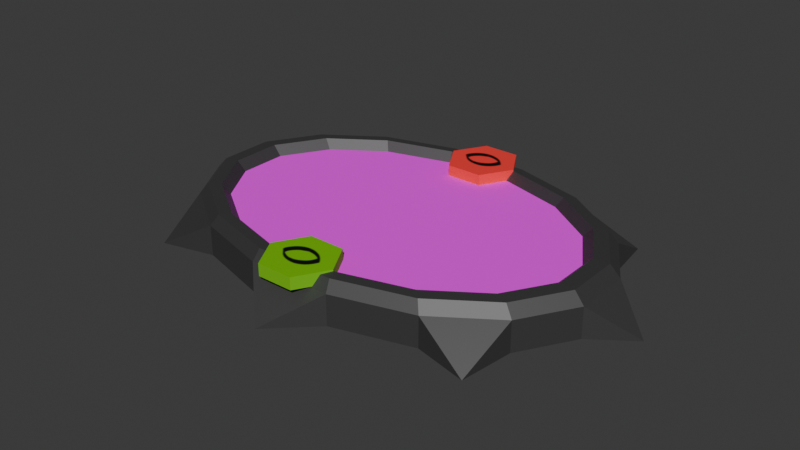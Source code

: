 # Source: minion_frame_1.blend  (saved by Blender 5.1.30; exported with 4.5.12 LTS)
import bpy
from mathutils import Matrix  # noqa: F401  (used for matrix-valued properties, if any)

bpy.ops.wm.read_factory_settings(use_empty=True)
scene = bpy.context.scene
scene.name = 'Scene'

# ---- images (referenced by path relative to the original .blend; pixels are not part of the script)
import os
ASSET_DIR = os.environ.get("B2B_ASSET_DIR", "")  # directory of the original .blend (textures are referenced by path, not embedded)
HERE = os.path.dirname(os.path.abspath(__file__))  # packed textures are extracted next to this script under _unpacked/

def load_image(name, relpath, width, height, colorspace="sRGB"):
    """Load a texture the original file referenced (path relative to the .blend, or extracted next to this script)."""
    p = next((c for c in (os.path.join(HERE, relpath), os.path.join(ASSET_DIR, relpath)) if relpath and os.path.exists(c)), "")
    if p:
        img = bpy.data.images.load(p, check_existing=True)
        img.name = name
    else:  # same state as the original file: an image datablock whose file is absent (Cycles renders it pink)
        img = bpy.data.images.new(name, width, height)
        img.source = "FILE"
        img.filepath = "//" + (relpath or name)
    img.colorspace_settings.name = colorspace
    return img
img_empty_png = load_image('empty.png', 'empty.png', 1024, 1024, 'sRGB')
img_life_0 = load_image('life_0', '_unpacked/life_0.5ddb3371.png', 128, 128, 'sRGB')
img_attack_0 = load_image('attack_0', '_unpacked/attack_0.8dd56b66.png', 128, 128, 'sRGB')

# ---- materials (node trees are filled in below, after node groups)
mat_frame_base = bpy.data.materials.new('frame_base')
mat_frame_base.preview_render_type = 'CUBE'
mat_frame_texture = bpy.data.materials.new('frame_texture')
mat_frame_texture.preview_render_type = 'CUBE'
mat_life_label = bpy.data.materials.new('life_label')
mat_life_label.diffuse_color = (1.0, 0.045, 0.04159, 1.0)
mat_life_texture = bpy.data.materials.new('life_texture')
mat_attack_label = bpy.data.materials.new('attack_label')
mat_attack_label.diffuse_color = (0.1791, 0.5317, 5.851e-05, 1.0)
mat_attack_texture = bpy.data.materials.new('attack_texture')

# ---- material node trees
mat_frame_base.use_nodes = True; mat_frame_base.node_tree.nodes.clear()
_N = mat_frame_base.node_tree.nodes; _L = mat_frame_base.node_tree.links
n0 = _N.new('ShaderNodeBsdfPrincipled'); n0.name = 'Principled BSDF'; n0.location = (-200, 100)
n0.inputs[0].default_value = (0.1205, 0.1205, 0.1205, 1.0)
n0.inputs[1].default_value = 0.8
n0.inputs[2].default_value = 0.6
n1 = _N.new('ShaderNodeOutputMaterial'); n1.name = 'Material Output'; n1.location = (200, 100)
_L.new(n0.outputs[0], n1.inputs[0])
n1.is_active_output = True
mat_frame_texture.use_nodes = True; mat_frame_texture.node_tree.nodes.clear()
_N = mat_frame_texture.node_tree.nodes; _L = mat_frame_texture.node_tree.links
n0 = _N.new('ShaderNodeBsdfPrincipled'); n0.name = 'Principled BSDF'; n0.location = (-200, 100)
n0.inputs[2].default_value = 1.0
n1 = _N.new('ShaderNodeOutputMaterial'); n1.name = 'Material Output'; n1.location = (200, 100)
n2 = _N.new('ShaderNodeTexImage'); n2.name = 'Image Texture'; n2.location = (-490, 75)
n2.image = img_empty_png
_L.new(n0.outputs[0], n1.inputs[0])
_L.new(n2.outputs[0], n0.inputs[0])
n1.is_active_output = True
mat_life_label.use_nodes = True; mat_life_label.node_tree.nodes.clear()
_N = mat_life_label.node_tree.nodes; _L = mat_life_label.node_tree.links
n0 = _N.new('ShaderNodeBsdfPrincipled'); n0.name = 'Principled BSDF'; n0.location = (10, 300)
n0.inputs[0].default_value = (1.0, 0.045, 0.04159, 1.0)
n0.inputs[2].default_value = 1.0
n1 = _N.new('ShaderNodeOutputMaterial'); n1.name = 'Material Output'; n1.location = (300, 300)
_L.new(n0.outputs[0], n1.inputs[0])
n1.is_active_output = True
mat_life_texture.use_nodes = True; mat_life_texture.node_tree.nodes.clear()
_N = mat_life_texture.node_tree.nodes; _L = mat_life_texture.node_tree.links
n0 = _N.new('ShaderNodeBsdfPrincipled'); n0.name = 'Principled BSDF'; n0.location = (10, 300)
n1 = _N.new('ShaderNodeOutputMaterial'); n1.name = 'Material Output'; n1.location = (300, 300)
n2 = _N.new('ShaderNodeTexImage'); n2.name = 'Image Texture'; n2.location = (-440, 210)
n2.label = 'BASE COLOR'
n2.image = img_life_0
_L.new(n0.outputs[0], n1.inputs[0])
_L.new(n2.outputs[0], n0.inputs[0])
n1.is_active_output = True
mat_attack_label.use_nodes = True; mat_attack_label.node_tree.nodes.clear()
_N = mat_attack_label.node_tree.nodes; _L = mat_attack_label.node_tree.links
n0 = _N.new('ShaderNodeBsdfPrincipled'); n0.name = 'Principled BSDF'; n0.location = (10, 300)
n0.inputs[0].default_value = (0.1791, 0.5317, 5.851e-05, 1.0)
n0.inputs[2].default_value = 1.0
n1 = _N.new('ShaderNodeOutputMaterial'); n1.name = 'Material Output'; n1.location = (300, 300)
_L.new(n0.outputs[0], n1.inputs[0])
n1.is_active_output = True
mat_attack_texture.use_nodes = True; mat_attack_texture.node_tree.nodes.clear()
_N = mat_attack_texture.node_tree.nodes; _L = mat_attack_texture.node_tree.links
n0 = _N.new('ShaderNodeBsdfPrincipled'); n0.name = 'Principled BSDF'; n0.location = (10, 300)
n1 = _N.new('ShaderNodeOutputMaterial'); n1.name = 'Material Output'; n1.location = (300, 300)
n2 = _N.new('ShaderNodeTexImage'); n2.name = 'Image Texture'; n2.location = (-440, 210)
n2.label = 'BASE COLOR'
n2.image = img_attack_0
_L.new(n0.outputs[0], n1.inputs[0])
_L.new(n2.outputs[0], n0.inputs[0])
n1.is_active_output = True

# ---- world
world_world = bpy.data.worlds.new('World'); scene.world = world_world
world_world.use_nodes = True; world_world.node_tree.nodes.clear()
_N = world_world.node_tree.nodes; _L = world_world.node_tree.links
n0 = _N.new('ShaderNodeOutputWorld'); n0.name = 'World Output'; n0.location = (200, 100)
n1 = _N.new('ShaderNodeBackground'); n1.name = 'Background'; n1.location = (-200, 100)
n1.inputs[0].default_value = (0.05088, 0.05088, 0.05088, 1.0)
_L.new(n1.outputs[0], n0.inputs[0])
n0.is_active_output = True
world_world.color = (0.05088, 0.05088, 0.05088)
world_world.sun_shadow_jitter_overblur = 0.0

# ---- meshes
me_frame = bpy.data.meshes.new('frame')
me_frame.from_pydata([(0.4108, 1.434, 0.0), (0.4108, 1.434, 0.3), (1.184, 1.217, 0.0), (1.184, 1.217, 0.3), (1.777, 0.8158, 0.0), (1.777, 0.8158, 0.3), (2.099, 0.2898, 0.0), (2.099, 0.2898, 0.3), (2.102, -0.2802, 0.0), (2.102, -0.2802, 0.3), (1.785, -0.8076, 0.0), (1.785, -0.8076, 0.3), (1.196, -1.212, 0.0), (1.196, -1.212, 0.3), (0.4249, -1.432, 0.0), (0.4249, -1.432, 0.3), (-0.4108, -1.434, 0.0), (-0.4108, -1.434, 0.3), (-1.184, -1.217, 0.0), (-1.184, -1.217, 0.3), (-1.777, -0.8158, 0.0), (-1.777, -0.8158, 0.3), (-2.099, -0.2898, 0.0), (-2.099, -0.2898, 0.3), (-2.102, 0.2802, 0.0), (-2.102, 0.2802, 0.3), (-1.785, 0.8076, 0.0), (-1.785, 0.8076, 0.3), (-1.196, 1.212, 0.0), (-1.196, 1.212, 0.3), (-0.4249, 1.432, 0.0), (-0.4249, 1.432, 0.3), (-2.501, -0.00679, 0.0), (-1.717, 1.34, 0.0), (-0.007981, 1.833, 0.0), (1.705, 1.348, 0.0), (2.501, 0.00679, 0.0), (1.717, -1.34, 0.0), (0.00798, -1.833, 0.0), (-1.705, -1.348, 0.0), (1.128, 1.16, 0.408), (0.3914, 1.366, 0.408), (1.693, 0.7773, 0.408), (2.0, 0.2762, 0.408), (2.003, -0.267, 0.408), (1.701, -0.7695, 0.408), (1.14, -1.155, 0.408), (0.4049, -1.364, 0.408), (-0.3914, -1.366, 0.408), (-1.128, -1.16, 0.408), (-1.693, -0.7773, 0.408), (-2.0, -0.2762, 0.408), (-2.003, 0.267, 0.408), (-1.701, 0.7695, 0.408), (-1.14, 1.155, 0.408), (-0.4049, 1.364, 0.408), (1.047, 1.077, 0.4163), (0.3632, 1.268, 0.4163), (1.571, 0.7214, 0.4163), (1.856, 0.2563, 0.4163), (1.859, -0.2478, 0.4163), (1.578, -0.7141, 0.4163), (1.057, -1.072, 0.4163), (0.3757, -1.266, 0.4163), (-0.3632, -1.268, 0.4163), (-1.047, -1.077, 0.4163), (-1.571, -0.7214, 0.4163), (-1.856, -0.2563, 0.4163), (-1.859, 0.2478, 0.4163), (-1.578, 0.7141, 0.4163), (-1.057, 1.072, 0.4163), (-0.3757, 1.266, 0.4163), (0.9957, 1.024, 0.3241), (0.3455, 1.206, 0.3241), (1.494, 0.6861, 0.3241), (1.765, 0.2438, 0.3241), (1.768, -0.2357, 0.3241), (1.501, -0.6792, 0.3241), (1.006, -1.019, 0.3241), (0.3574, -1.204, 0.3241), (-0.3455, -1.206, 0.3241), (-0.9957, -1.024, 0.3241), (-1.494, -0.6861, 0.3241), (-1.765, -0.2438, 0.3241), (-1.768, 0.2357, 0.3241), (-1.501, 0.6792, 0.3241), (-1.006, 1.019, 0.3241), (-0.3574, 1.204, 0.3241)], [], [(0, 1, 3, 2), (2, 3, 35), (4, 5, 7, 6), (6, 7, 36), (8, 9, 11, 10), (13, 12, 37), (12, 13, 15, 14), (16, 14, 38), (16, 17, 19, 18), (19, 21, 39), (20, 21, 23, 22), (23, 25, 32), (24, 25, 27, 26), (27, 29, 33), (5, 3, 40, 42), (28, 29, 31, 30), (31, 1, 34), (0, 2, 4, 6, 8, 10, 12, 14, 16, 18, 20, 22, 24, 26, 28, 30), (22, 23, 32), (25, 24, 32), (24, 22, 32), (26, 27, 33), (29, 28, 33), (28, 26, 33), (30, 31, 34), (1, 0, 34), (0, 30, 34), (5, 4, 35), (4, 2, 35), (3, 5, 35), (9, 8, 36), (8, 6, 36), (7, 9, 36), (12, 10, 37), (11, 13, 37), (10, 11, 37), (15, 17, 38), (14, 15, 38), (17, 16, 38), (18, 19, 39), (21, 20, 39), (20, 18, 39), (47, 46, 62, 63), (15, 13, 46, 47), (25, 23, 51, 52), (11, 9, 44, 45), (21, 19, 49, 50), (31, 29, 54, 55), (7, 5, 42, 43), (17, 15, 47, 48), (3, 1, 41, 40), (27, 25, 52, 53), (13, 11, 45, 46), (23, 21, 50, 51), (1, 31, 55, 41), (9, 7, 43, 44), (19, 17, 48, 49), (29, 27, 53, 54), (68, 67, 83, 84), (55, 54, 70, 71), (48, 47, 63, 64), (40, 41, 57, 56), (41, 55, 71, 57), (49, 48, 64, 65), (42, 40, 56, 58), (50, 49, 65, 66), (43, 42, 58, 59), (51, 50, 66, 67), (44, 43, 59, 60), (52, 51, 67, 68), (45, 44, 60, 61), (53, 52, 68, 69), (46, 45, 61, 62), (54, 53, 69, 70), (72, 73, 87, 86, 85, 84, 83, 82, 81, 80, 79, 78, 77, 76, 75, 74), (61, 60, 76, 77), (69, 68, 84, 85), (62, 61, 77, 78), (70, 69, 85, 86), (63, 62, 78, 79), (71, 70, 86, 87), (64, 63, 79, 80), (56, 57, 73, 72), (57, 71, 87, 73), (65, 64, 80, 81), (58, 56, 72, 74), (66, 65, 81, 82), (59, 58, 74, 75), (67, 66, 82, 83), (60, 59, 75, 76)])
me_frame.polygons.foreach_set('material_index', [0, 0, 0, 0, 0, 0, 0, 0, 0, 0, 0, 0, 0, 0, 0, 0, 0, 0, 0, 0, 0, 0, 0, 0, 0, 0, 0, 0, 0, 0, 0, 0, 0, 0, 0, 0, 0, 0, 0, 0, 0, 0, 0, 0, 0, 0, 0, 0, 0, 0, 0, 0, 0, 0, 0, 0, 0, 0, 0, 0, 0, 0, 0, 0, 0, 0, 0, 0, 0, 0, 0, 0, 0, 0, 1, 0, 0, 0, 0, 0, 0, 0, 0, 0, 0, 0, 0, 0, 0, 0])
_uv = me_frame.uv_layers.new(name='UVMap')
_uv.uv.foreach_set('vector', [1.0, 0.5, 1.0, 1.0, 0.9375, 1.0, 0.9375, 0.5, 0.9375, 0.5, 0.9375, 1.0, 0.9375, 0.5, 0.875, 0.5, 0.875, 1.0, 0.8125, 1.0, 0.8125, 0.5, 0.8125, 0.5, 0.8125, 1.0, 0.8125, 0.5, 0.75, 0.5, 0.75, 1.0, 0.6875, 1.0, 0.6875, 0.5, 0.625, 1.0, 0.625, 0.5, 0.625, 1.0, 0.625, 0.5, 0.625, 1.0, 0.5625, 1.0, 0.5625, 0.5, 0.75, 0.01, 0.8418, 0.02827, 0.75, 0.01, 0.5, 0.5, 0.5, 1.0, 0.4375, 1.0, 0.4375, 0.5, 0.1582, 0.02827, 0.08029, 0.08029, 0.1582, 0.02827, 0.375, 0.5, 0.375, 1.0, 0.3125, 1.0, 0.3125, 0.5, 0.02827, 0.1582, 0.01, 0.25, 0.02827, 0.1582, 0.25, 0.5, 0.25, 1.0, 0.1875, 1.0, 0.1875, 0.5, 0.02827, 0.3418, 0.08029, 0.4197, 0.02827, 0.3418, 0.4197, 0.4197, 0.3418, 0.4717, 0.3418, 0.4717, 0.4197, 0.4197, 0.125, 0.5, 0.125, 1.0, 0.0625, 1.0, 0.0625, 0.5, 0.1582, 0.4717, 0.25, 0.49, 0.1582, 0.4717, 0.75, 0.49, 0.8418, 0.4717, 0.9197, 0.4197, 0.9717, 0.3418, 0.99, 0.25, 0.9717, 0.1582, 0.9197, 0.08029, 0.8418, 0.02827, 0.75, 0.01, 0.6582, 0.02827, 0.5803, 0.08029, 0.5283, 0.1582, 0.51, 0.25, 0.5283, 0.3418, 0.5803, 0.4197, 0.6582, 0.4717, 0.3125, 0.5, 0.3125, 1.0, 0.3125, 0.5, 0.25, 1.0, 0.25, 0.5, 0.25, 1.0, 0.51, 0.25, 0.5283, 0.1582, 0.51, 0.25, 0.1875, 0.5, 0.1875, 1.0, 0.1875, 0.5, 0.125, 1.0, 0.125, 0.5, 0.125, 1.0, 0.5803, 0.4197, 0.5283, 0.3418, 0.5803, 0.4197, 0.0625, 0.5, 0.0625, 1.0, 0.0625, 0.5, 1.0, 1.0, 1.0, 0.5, 1.0, 1.0, 0.75, 0.49, 0.6582, 0.4717, 0.75, 0.49, 0.875, 1.0, 0.875, 0.5, 0.875, 1.0, 0.9197, 0.4197, 0.8418, 0.4717, 0.9197, 0.4197, 0.3418, 0.4717, 0.4197, 0.4197, 0.3418, 0.4717, 0.75, 1.0, 0.75, 0.5, 0.75, 1.0, 0.99, 0.25, 0.9717, 0.3418, 0.99, 0.25, 0.4717, 0.3418, 0.49, 0.25, 0.4717, 0.3418, 0.9197, 0.08029, 0.9717, 0.1582, 0.9197, 0.08029, 0.4717, 0.1582, 0.4197, 0.08029, 0.4717, 0.1582, 0.6875, 0.5, 0.6875, 1.0, 0.6875, 0.5, 0.3418, 0.02827, 0.25, 0.01, 0.3418, 0.02827, 0.5625, 0.5, 0.5625, 1.0, 0.5625, 0.5, 0.5, 1.0, 0.5, 0.5, 0.5, 1.0, 0.4375, 0.5, 0.4375, 1.0, 0.4375, 0.5, 0.375, 1.0, 0.375, 0.5, 0.375, 1.0, 0.5803, 0.08029, 0.6582, 0.02827, 0.5803, 0.08029, 0.5625, 1.0, 0.625, 1.0, 0.625, 1.0, 0.5625, 1.0, 0.5625, 1.0, 0.625, 1.0, 0.625, 1.0, 0.5625, 1.0, 0.01, 0.25, 0.02827, 0.1582, 0.02827, 0.1582, 0.01, 0.25, 0.6875, 1.0, 0.75, 1.0, 0.75, 1.0, 0.6875, 1.0, 0.08029, 0.08029, 0.1582, 0.02827, 0.1582, 0.02827, 0.08029, 0.08029, 0.0625, 1.0, 0.125, 1.0, 0.125, 1.0, 0.0625, 1.0, 0.8125, 1.0, 0.875, 1.0, 0.875, 1.0, 0.8125, 1.0, 0.25, 0.01, 0.3418, 0.02827, 0.3418, 0.02827, 0.25, 0.01, 0.9375, 1.0, 1.0, 1.0, 1.0, 1.0, 0.9375, 1.0, 0.1875, 1.0, 0.25, 1.0, 0.25, 1.0, 0.1875, 1.0, 0.4197, 0.08029, 0.4717, 0.1582, 0.4717, 0.1582, 0.4197, 0.08029, 0.3125, 1.0, 0.375, 1.0, 0.375, 1.0, 0.3125, 1.0, 0.25, 0.49, 0.1582, 0.4717, 0.1582, 0.4717, 0.25, 0.49, 0.49, 0.25, 0.4717, 0.3418, 0.4717, 0.3418, 0.49, 0.25, 0.4375, 1.0, 0.5, 1.0, 0.5, 1.0, 0.4375, 1.0, 0.08029, 0.4197, 0.02827, 0.3418, 0.02827, 0.3418, 0.08029, 0.4197, 0.01, 0.25, 0.02827, 0.1582, 0.6229, 0.01614, 0.4479, 0.02727, 0.0625, 1.0, 0.125, 1.0, 0.125, 1.0, 0.0625, 1.0, 0.25, 0.01, 0.3418, 0.02827, 0.3418, 0.02827, 0.25, 0.01, 0.9375, 1.0, 1.0, 1.0, 1.0, 1.0, 0.9375, 1.0, 0.25, 0.49, 0.1582, 0.4717, 0.1582, 0.4717, 0.25, 0.49, 0.4375, 1.0, 0.5, 1.0, 0.5, 1.0, 0.4375, 1.0, 0.4197, 0.4197, 0.3418, 0.4717, 0.3418, 0.4717, 0.4197, 0.4197, 0.08029, 0.08029, 0.1582, 0.02827, 0.1582, 0.02827, 0.08029, 0.08029, 0.8125, 1.0, 0.875, 1.0, 0.875, 1.0, 0.8125, 1.0, 0.3125, 1.0, 0.375, 1.0, 0.375, 1.0, 0.3125, 1.0, 0.49, 0.25, 0.4717, 0.3418, 0.4717, 0.3418, 0.49, 0.25, 0.01, 0.25, 0.02827, 0.1582, 0.02827, 0.1582, 0.01, 0.25, 0.6875, 1.0, 0.75, 1.0, 0.75, 1.0, 0.6875, 1.0, 0.1875, 1.0, 0.25, 1.0, 0.25, 1.0, 0.1875, 1.0, 0.4197, 0.08029, 0.4717, 0.1582, 0.4717, 0.1582, 0.4197, 0.08029, 0.08029, 0.4197, 0.02827, 0.3418, 0.02827, 0.3418, 0.08029, 0.4197, 0.0747, 0.785, -0.001085, 0.6008, -0.0005827, 0.4013, 0.07613, 0.2168, 0.2174, 0.07542, 0.4016, -0.001313, 0.6009, -0.001727, 0.7848, 0.07424, 0.9253, 0.215, 1.001, 0.3992, 1.001, 0.5987, 0.9239, 0.7832, 0.7826, 0.9246, 0.5984, 1.001, 0.3991, 1.002, 0.2152, 0.9258, 0.6875, 1.0, 0.75, 1.0, 0.75, 1.0, 0.6875, 1.0, 0.1875, 1.0, 0.25, 1.0, 0.25, 1.0, 0.1875, 1.0, 0.4197, 0.08029, 0.4717, 0.1582, 0.7392, 0.9133, 0.8698, 0.7673, 0.08029, 0.4197, 0.02827, 0.3418, 0.2826, 0.1123, 0.1519, 0.2583, 0.5625, 1.0, 0.625, 1.0, 0.625, 1.0, 0.5625, 1.0, 0.0625, 1.0, 0.125, 1.0, 0.125, 1.0, 0.0625, 1.0, 0.25, 0.01, 0.3418, 0.02827, 0.9458, 0.5825, 0.9556, 0.3872, 0.9375, 1.0, 1.0, 1.0, 1.0, 1.0, 0.9375, 1.0, 0.25, 0.49, 0.1582, 0.4717, 0.07598, 0.4431, 0.06623, 0.6385, 0.4375, 1.0, 0.5, 1.0, 0.5, 1.0, 0.4375, 1.0, 0.4197, 0.4197, 0.3418, 0.4717, 0.1242, 0.8147, 0.241, 0.945, 0.08029, 0.08029, 0.1582, 0.02827, 0.8976, 0.2109, 0.7808, 0.08062, 0.8125, 1.0, 0.875, 1.0, 0.875, 1.0, 0.8125, 1.0, 0.3125, 1.0, 0.375, 1.0, 0.375, 1.0, 0.3125, 1.0, 0.49, 0.25, 0.4717, 0.3418, 0.3989, 1.01, 0.5739, 0.9984])
me_frame.materials.append(mat_frame_base)
me_frame.materials.append(mat_frame_texture)
me_frame.update()
me_life_label = bpy.data.meshes.new('life_label')
me_life_label.from_pydata([(0.18, 1.578, 0.31), (0.18, 1.578, 0.31), (0.18, 1.578, 0.31), (0.18, 1.578, 0.43), (0.18, 1.578, 0.43), (0.36, 1.267, 0.31), (0.36, 1.267, 0.31), (0.36, 1.267, 0.31), (0.36, 1.267, 0.43), (0.36, 1.267, 0.43), (0.18, 0.9549, 0.31), (0.18, 0.9549, 0.31), (0.18, 0.9549, 0.31), (0.18, 0.9549, 0.43), (0.18, 0.9549, 0.43), (-0.18, 0.9549, 0.31), (-0.18, 0.9549, 0.31), (-0.18, 0.9549, 0.31), (-0.18, 0.9549, 0.43), (-0.18, 0.9549, 0.43), (-0.36, 1.267, 0.31), (-0.36, 1.267, 0.31), (-0.36, 1.267, 0.31), (-0.36, 1.267, 0.43), (-0.36, 1.267, 0.43), (-0.18, 1.578, 0.31), (-0.18, 1.578, 0.31), (-0.18, 1.578, 0.31), (-0.18, 1.578, 0.43), (-0.18, 1.578, 0.43), (0.18, 1.578, 0.43), (0.36, 1.267, 0.43), (0.18, 0.9549, 0.43), (-0.18, 0.9549, 0.43), (-0.36, 1.267, 0.43), (-0.18, 1.578, 0.43)], [], [(1, 3, 8), (1, 8, 6), (7, 9, 14), (7, 14, 12), (11, 13, 18), (11, 18, 16), (17, 19, 23), (17, 23, 21), (22, 24, 29), (22, 29, 27), (26, 28, 4), (26, 4, 2), (25, 0, 5), (5, 10, 15), (15, 20, 25), (5, 15, 25), (32, 31, 30), (30, 35, 34), (34, 33, 32), (30, 34, 32)])
me_life_label.polygons.foreach_set('material_index', [0, 0, 0, 0, 0, 0, 0, 0, 0, 0, 0, 0, 0, 0, 0, 0, 1, 1, 1, 1])
_uv = me_life_label.uv_layers.new(name='UVMap')
_uv.uv.foreach_set('vector', [1.0, 0.5, 1.0, 1.0, 0.8333, 1.0, 1.0, 0.5, 0.8333, 1.0, 0.8333, 0.5, 0.8333, 0.5, 0.8333, 1.0, 0.6667, 1.0, 0.8333, 0.5, 0.6667, 1.0, 0.6667, 0.5, 0.6667, 0.5, 0.6667, 1.0, 0.5, 1.0, 0.6667, 0.5, 0.5, 1.0, 0.5, 0.5, 0.5, 0.5, 0.5, 1.0, 0.3333, 1.0, 0.5, 0.5, 0.3333, 1.0, 0.3333, 0.5, 0.3333, 0.5, 0.3333, 1.0, 0.1667, 1.0, 0.3333, 0.5, 0.1667, 1.0, 0.1667, 0.5, 0.1667, 0.5, 0.1667, 1.0, -8.941e-08, 1.0, 0.1667, 0.5, -8.941e-08, 1.0, -8.941e-08, 0.5, 0.5422, 0.37, 0.75, 0.49, 0.9578, 0.37, 0.9578, 0.37, 0.9578, 0.13, 0.75, 0.01, 0.75, 0.01, 0.5422, 0.13, 0.5422, 0.37, 0.9578, 0.37, 0.75, 0.01, 0.5422, 0.37, 1.04, 0.8118, 0.5009, 1.123, -0.03792, 0.8119, -0.03792, 0.8119, -0.03798, 0.1898, 0.5008, -0.1213, 0.5008, -0.1213, 1.04, 0.1897, 1.04, 0.8118, -0.03792, 0.8119, 0.5008, -0.1213, 1.04, 0.8118])
me_life_label.materials.append(mat_life_label)
me_life_label.materials.append(mat_life_texture)
me_life_label.update()
me_life_label.normals_split_custom_set([tuple(v) for v in zip(*[iter([0.866, 0.5, 0.0, 0.866, 0.5, 0.0, 0.866, 0.5, 0.0, 0.866, 0.5, 0.0, 0.866, 0.5, 0.0, 0.866, 0.5, 0.0, 0.866, -0.5, 0.0, 0.866, -0.5, 0.0, 0.866, -0.5, 0.0, 0.866, -0.5, 0.0, 0.866, -0.5, 0.0, 0.866, -0.5, 0.0, 0.0, -1.0, 0.0, 0.0, -1.0, 0.0, 0.0, -1.0, 0.0, 0.0, -1.0, 0.0, 0.0, -1.0, 0.0, 0.0, -1.0, 0.0, -0.866, -0.5, 0.0, -0.866, -0.5, 0.0, -0.866, -0.5, 0.0, -0.866, -0.5, 0.0, -0.866, -0.5, 0.0, -0.866, -0.5, 0.0, -0.866, 0.5, 0.0, -0.866, 0.5, 0.0, -0.866, 0.5, 0.0, -0.866, 0.5, 0.0, -0.866, 0.5, 0.0, -0.866, 0.5, 0.0, 0.0, 1.0, 0.0, 0.0, 1.0, 0.0, 0.0, 1.0, 0.0, 0.0, 1.0, 0.0, 0.0, 1.0, 0.0, 0.0, 1.0, 0.0, 0.0, 0.0, -1.0, 0.0, 0.0, -1.0, 0.0, 0.0, -1.0, 0.0, 0.0, -1.0, 0.0, 0.0, -1.0, 0.0, 0.0, -1.0, 0.0, 0.0, -1.0, 0.0, 0.0, -1.0, 0.0, 0.0, -1.0, 0.0, 0.0, -1.0, 0.0, 0.0, -1.0, 0.0, 0.0, -1.0, 0.0, 0.0, 1.0, 0.0, 0.0, 1.0, 0.0, 0.0, 1.0, 0.0, 0.0, 1.0, 0.0, 0.0, 1.0, 0.0, 0.0, 1.0, 0.0, 0.0, 1.0, 0.0, 0.0, 1.0, 0.0, 0.0, 1.0, 0.0, 0.0, 1.0, 0.0, 0.0, 1.0, 0.0, 0.0, 1.0])] * 3)])
me_attack_label = bpy.data.meshes.new('attack_label')
me_attack_label.from_pydata([(0.18, -0.9586, 0.31), (0.18, -0.9586, 0.31), (0.18, -0.9586, 0.31), (0.18, -0.9586, 0.43), (0.18, -0.9586, 0.43), (0.36, -1.27, 0.31), (0.36, -1.27, 0.31), (0.36, -1.27, 0.31), (0.36, -1.27, 0.43), (0.36, -1.27, 0.43), (0.18, -1.582, 0.31), (0.18, -1.582, 0.31), (0.18, -1.582, 0.31), (0.18, -1.582, 0.43), (0.18, -1.582, 0.43), (-0.18, -1.582, 0.31), (-0.18, -1.582, 0.31), (-0.18, -1.582, 0.31), (-0.18, -1.582, 0.43), (-0.18, -1.582, 0.43), (-0.36, -1.27, 0.31), (-0.36, -1.27, 0.31), (-0.36, -1.27, 0.31), (-0.36, -1.27, 0.43), (-0.36, -1.27, 0.43), (-0.18, -0.9586, 0.31), (-0.18, -0.9586, 0.31), (-0.18, -0.9586, 0.31), (-0.18, -0.9586, 0.43), (-0.18, -0.9586, 0.43), (0.18, -0.9586, 0.43), (0.36, -1.27, 0.43), (0.18, -1.582, 0.43), (-0.18, -1.582, 0.43), (-0.36, -1.27, 0.43), (-0.18, -0.9586, 0.43)], [], [(1, 3, 8), (1, 8, 6), (7, 9, 14), (7, 14, 12), (11, 13, 18), (11, 18, 16), (17, 19, 23), (17, 23, 21), (22, 24, 29), (22, 29, 27), (26, 28, 4), (26, 4, 2), (25, 0, 5), (5, 10, 15), (15, 20, 25), (5, 15, 25), (32, 31, 30), (30, 35, 34), (34, 33, 32), (30, 34, 32)])
me_attack_label.polygons.foreach_set('material_index', [0, 0, 0, 0, 0, 0, 0, 0, 0, 0, 0, 0, 0, 0, 0, 0, 1, 1, 1, 1])
_uv = me_attack_label.uv_layers.new(name='UVMap')
_uv.uv.foreach_set('vector', [1.0, 0.5, 1.0, 1.0, 0.8333, 1.0, 1.0, 0.5, 0.8333, 1.0, 0.8333, 0.5, 0.8333, 0.5, 0.8333, 1.0, 0.6667, 1.0, 0.8333, 0.5, 0.6667, 1.0, 0.6667, 0.5, 0.6667, 0.5, 0.6667, 1.0, 0.5, 1.0, 0.6667, 0.5, 0.5, 1.0, 0.5, 0.5, 0.5, 0.5, 0.5, 1.0, 0.3333, 1.0, 0.5, 0.5, 0.3333, 1.0, 0.3333, 0.5, 0.3333, 0.5, 0.3333, 1.0, 0.1667, 1.0, 0.3333, 0.5, 0.1667, 1.0, 0.1667, 0.5, 0.1667, 0.5, 0.1667, 1.0, -8.941e-08, 1.0, 0.1667, 0.5, -8.941e-08, 1.0, -8.941e-08, 0.5, 0.5422, 0.37, 0.75, 0.49, 0.9578, 0.37, 0.9578, 0.37, 0.9578, 0.13, 0.75, 0.01, 0.75, 0.01, 0.5422, 0.13, 0.5422, 0.37, 0.9578, 0.37, 0.75, 0.01, 0.5422, 0.37, 1.045, 0.8205, 0.4952, 1.137, -0.05364, 0.819, -0.05364, 0.819, -0.05276, 0.1848, 0.4969, -0.1315, 0.4969, -0.1315, 1.046, 0.1863, 1.045, 0.8205, -0.05364, 0.819, 0.4969, -0.1315, 1.045, 0.8205])
me_attack_label.materials.append(mat_attack_label)
me_attack_label.materials.append(mat_attack_texture)
me_attack_label.update()
me_attack_label.normals_split_custom_set([tuple(v) for v in zip(*[iter([0.866, 0.5, 0.0, 0.866, 0.5, 0.0, 0.866, 0.5, 0.0, 0.866, 0.5, 0.0, 0.866, 0.5, 0.0, 0.866, 0.5, 0.0, 0.866, -0.5, 0.0, 0.866, -0.5, 0.0, 0.866, -0.5, 0.0, 0.866, -0.5, 0.0, 0.866, -0.5, 0.0, 0.866, -0.5, 0.0, 0.0, -1.0, 0.0, 0.0, -1.0, 0.0, 0.0, -1.0, 0.0, 0.0, -1.0, 0.0, 0.0, -1.0, 0.0, 0.0, -1.0, 0.0, -0.866, -0.5, 0.0, -0.866, -0.5, 0.0, -0.866, -0.5, 0.0, -0.866, -0.5, 0.0, -0.866, -0.5, 0.0, -0.866, -0.5, 0.0, -0.866, 0.5, 0.0, -0.866, 0.5, 0.0, -0.866, 0.5, 0.0, -0.866, 0.5, 0.0, -0.866, 0.5, 0.0, -0.866, 0.5, 0.0, 0.0, 1.0, 0.0, 0.0, 1.0, 0.0, 0.0, 1.0, 0.0, 0.0, 1.0, 0.0, 0.0, 1.0, 0.0, 0.0, 1.0, 0.0, 0.0, 0.0, -1.0, 0.0, 0.0, -1.0, 0.0, 0.0, -1.0, 0.0, 0.0, -1.0, 0.0, 0.0, -1.0, 0.0, 0.0, -1.0, 0.0, 0.0, -1.0, 0.0, 0.0, -1.0, 0.0, 0.0, -1.0, 0.0, 0.0, -1.0, 0.0, 0.0, -1.0, 0.0, 0.0, -1.0, 0.0, 0.0, 1.0, 0.0, 0.0, 1.0, 0.0, 0.0, 1.0, 0.0, 0.0, 1.0, 0.0, 0.0, 1.0, 0.0, 0.0, 1.0, 0.0, 0.0, 1.0, 0.0, 0.0, 1.0, 0.0, 0.0, 1.0, 0.0, 0.0, 1.0, 0.0, 0.0, 1.0, 0.0, 0.0, 1.0])] * 3)])

# ---- objects
ob_frame = bpy.data.objects.new('frame', me_frame)
ob_life_label = bpy.data.objects.new('life_label', me_life_label)
ob_attack_label = bpy.data.objects.new('attack_label', me_attack_label)

# ---- transforms, parenting, visibility, modifiers, constraints
ob_frame.location = (0.0, 0.0, 0.0)
ob_frame.scale = (0.44, 0.44, 0.44)
ob_life_label.parent = ob_frame
ob_life_label.location = (0.0, 0.0, 0.0)
ob_attack_label.parent = ob_frame
ob_attack_label.location = (0.0, 0.0, 0.0)

# ---- collection membership
scene.collection.objects.link(ob_frame)
scene.collection.objects.link(ob_life_label)
scene.collection.objects.link(ob_attack_label)

# ---- scene / render settings (as saved in the file)
scene.frame_start = 0; scene.frame_end = 20; scene.frame_set(20)
scene.render.engine = 'BLENDER_EEVEE_NEXT'
scene.render.bake_bias = 0.0
scene.render.bake_samples = 0
scene.cycles.sampling_pattern = 'TABULATED_SOBOL'
scene.eevee.use_volume_custom_range = False
bpy.context.view_layer.update()

# ---- added for rendering (the .blend has no active camera and no usable light): camera, sun
cam_auto = bpy.data.cameras.new('AutoCamera')
cam_auto.lens = 50.0
cam_auto.sensor_width = 36.0
cam_auto.clip_end = 1000.0
ob_auto_camera = bpy.data.objects.new('AutoCamera', cam_auto)
scene.collection.objects.link(ob_auto_camera)
ob_auto_camera.location = (2.53037, -3.03645, 2.1189)
ob_auto_camera.rotation_euler = (1.09748, -7.21219e-08, 0.694738)
scene.camera = ob_auto_camera
light_auto_sun = bpy.data.lights.new('AutoSun', 'SUN')
light_auto_sun.energy = 3.0
light_auto_sun.angle = 0.0523599
ob_auto_sun = bpy.data.objects.new('AutoSun', light_auto_sun)
scene.collection.objects.link(ob_auto_sun)
ob_auto_sun.rotation_euler = (0.872665, 0.174533, 0.523599)
bpy.context.view_layer.update()
